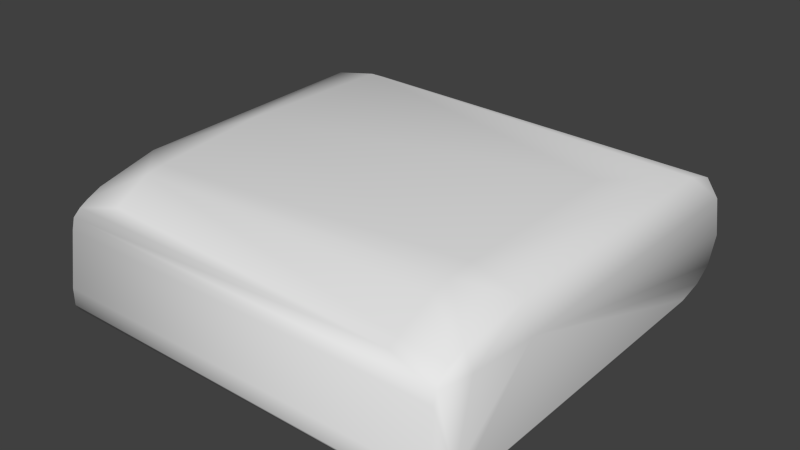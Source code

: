 # Source: hw_enviro_collider.blend  (saved by Blender 2.76.0; exported with 4.5.12 LTS)
import bpy
from mathutils import Matrix  # noqa: F401  (used for matrix-valued properties, if any)

bpy.ops.wm.read_factory_settings(use_empty=True)
scene = bpy.context.scene
scene.name = 'Scene'

# ---- collections
col_collection_1 = bpy.data.collections.new('Collection 1'); scene.collection.children.link(col_collection_1)

# ---- world
world_world = bpy.data.worlds.new('World'); scene.world = world_world
world_world.color = (0.05088, 0.05088, 0.05088)
world_world.use_sun_shadow = False
world_world.sun_shadow_jitter_overblur = 0.0
world_world.cycles.sampling_method = 'NONE'
world_world.cycles.sample_map_resolution = 256

# ---- meshes
me_cube_002 = bpy.data.meshes.new('Cube.002')
me_cube_002.from_pydata([(-0.2277, -0.2372, 0.01255), (-0.2274, 0.1982, 0.01255), (0.2274, 0.1982, 0.01255), (0.2277, -0.2372, 0.01255), (-0.2247, -0.2223, 0.1233), (-0.2317, 0.2027, 0.1414), (0.2317, 0.2027, 0.1403), (0.2247, -0.2223, 0.1231), (0.2299, 0.2361, 0.05244), (0.2299, 0.2352, 0.08965), (-0.2299, 0.2361, 0.05244), (-0.2299, 0.2352, 0.08965), (0.2299, 0.238, 0.06431), (-0.2299, 0.238, 0.06431), (-0.2264, -0.2295, 0.115), (0.2264, -0.2295, 0.115), (0.2299, 0.2262, 0.115), (-0.2299, 0.2262, 0.115), (-0.2299, 0.2262, 0.03789), (0.2299, 0.2262, 0.03789), (0.2302, -0.24, 0.03789), (-0.2302, -0.24, 0.03789), (-0.2317, 0.1653, 0.1569), (-0.2374, 0.1615, 0.01255), (0.2317, 0.1653, 0.1533), (0.2374, 0.1615, 0.01255), (0.2317, -0.1224, 0.1487), (-0.24, -0.1224, 0.1165), (-0.2317, -0.1224, 0.1498), (0.24, -0.1224, 0.1156), (0.2263, -0.1947, 0.135), (-0.2344, -0.1947, 0.1164), (-0.2263, -0.1947, 0.1359), (0.2344, -0.1947, 0.1159), (-0.2374, -0.2201, 0.01255), (0.2247, -0.2121, 0.1287), (-0.24, -0.2226, 0.03789), (-0.2247, -0.2121, 0.1292), (0.2374, -0.2201, 0.01255), (0.24, -0.2226, 0.03789), (0.2302, -0.24, 0.01817), (-0.2302, -0.24, 0.01817), (-0.24, 0.1653, 0.01817), (0.24, 0.1653, 0.01817), (0.24, 0.1939, 0.02442), (-0.24, 0.1939, 0.02442), (0.24, -0.2226, 0.01817), (-0.24, -0.2226, 0.01817), (0.2384, 0.2247, 0.08965), (0.24, 0.227, 0.06805), (0.24, 0.2144, 0.115), (0.24, 0.2144, 0.03789), (-0.2384, 0.2247, 0.08965), (-0.24, 0.227, 0.06805), (-0.24, 0.2144, 0.115), (-0.24, 0.2144, 0.03789), (0.1225, 0.2381, 0.05244), (-0.1225, 0.2381, 0.05244), (0.1225, 0.2381, 0.08965), (-0.1225, 0.2381, 0.08965), (0.2262, -0.2329, 0.1023), (-0.2262, -0.2329, 0.1023), (0.1736, -0.2223, 0.1264), (0.1771, -0.1224, 0.1629), (0.1736, -0.2121, 0.1339), (0.1771, 0.07867, 0.1649), (0.1752, -0.1723, 0.153), (0.176, -0.1501, 0.1603), (-0.1815, 0.1653, 0.1665), (-0.1778, -0.2121, 0.1338), (-0.1815, 0.184, 0.158), (-0.1815, 0.2027, 0.147), (-0.1795, -0.1723, 0.1547), (-0.1804, -0.1501, 0.1579), (-0.1815, -0.0255, 0.1691)], [], [(50, 24, 29), (5, 17, 54), (16, 6, 50), (19, 56, 8), (61, 14, 36), (71, 6, 16), (41, 0, 3), (11, 17, 59), (36, 47, 21), (48, 50, 49), (22, 68, 5), (47, 41, 21), (46, 39, 20), (51, 8, 49), (9, 48, 49), (51, 19, 8), (51, 2, 19), (68, 70, 5), (29, 43, 44), (29, 51, 49), (2, 18, 19), (18, 55, 10), (55, 53, 10), (53, 13, 10), (68, 24, 6), (71, 70, 6), (70, 68, 6), (9, 58, 16), (37, 32, 4), (53, 47, 36), (17, 5, 71), (5, 70, 71), (53, 52, 11), (37, 4, 69), (60, 61, 20), (29, 49, 50), (44, 2, 51), (44, 25, 2), (53, 11, 13), (44, 43, 25), (1, 55, 18), (29, 44, 51), (9, 49, 12), (1, 45, 55), (54, 52, 53), (53, 42, 47), (26, 33, 29), (35, 30, 66), (63, 73, 67), (22, 74, 68), (14, 4, 31), (65, 24, 68), (57, 13, 59), (22, 5, 54), (62, 4, 14), (21, 61, 36), (30, 26, 67), (25, 38, 3), (41, 40, 21), (42, 45, 23), (53, 27, 54), (63, 26, 24), (23, 45, 1), (24, 50, 6), (50, 48, 9), (34, 23, 25), (7, 15, 30), (40, 46, 20), (28, 74, 22), (28, 73, 74), (25, 0, 34), (56, 59, 58), (14, 60, 15), (61, 21, 20), (71, 16, 17), (65, 63, 24), (53, 36, 27), (15, 62, 14), (65, 68, 74), (40, 20, 21), (32, 72, 28), (43, 38, 25), (67, 26, 63), (35, 7, 30), (15, 60, 39), (40, 38, 46), (31, 27, 36), (0, 41, 34), (25, 3, 0), (50, 9, 16), (64, 69, 62), (12, 56, 58), (72, 37, 69), (23, 1, 25), (14, 61, 60), (11, 54, 17), (40, 3, 38), (32, 37, 72), (12, 8, 56), (28, 22, 27), (26, 29, 24), (66, 67, 72), (17, 16, 59), (60, 20, 39), (30, 67, 66), (16, 58, 59), (63, 65, 74), (30, 15, 33), (7, 35, 64), (7, 62, 15), (56, 57, 59), (72, 67, 73), (14, 31, 36), (54, 27, 22), (57, 10, 13), (13, 11, 59), (1, 2, 25), (34, 42, 23), (34, 41, 47), (57, 56, 19), (69, 4, 62), (4, 32, 31), (72, 73, 28), (62, 7, 64), (34, 47, 42), (33, 39, 29), (18, 57, 19), (26, 30, 33), (63, 74, 73), (35, 66, 64), (55, 45, 53), (43, 46, 38), (29, 46, 43), (69, 64, 72), (41, 3, 40), (49, 8, 12), (52, 54, 11), (39, 46, 29), (2, 1, 18), (18, 10, 57), (28, 31, 32), (33, 15, 39), (64, 66, 72), (9, 12, 58), (53, 45, 42), (31, 28, 27)])
me_cube_002.polygons.foreach_set('use_smooth', [True] * 146)
me_cube_002.use_remesh_preserve_volume = False
me_cube_002.use_remesh_preserve_attributes = False
me_cube_002.use_mirror_vertex_groups = False
me_cube_002.update()

# ---- objects
ob_cube = bpy.data.objects.new('Cube', me_cube_002)

# ---- transforms, parenting, visibility, modifiers, constraints
ob_cube.location = (0.0, 0.0, 0.0)
ob_cube.lineart.crease_threshold = 0.0

# ---- collection membership
col_collection_1.objects.link(ob_cube)

# ---- scene / render settings (as saved in the file)
scene.frame_start = 1; scene.frame_end = 2; scene.frame_set(1)
scene.render.engine = 'BLENDER_EEVEE_NEXT'
scene.render.resolution_percentage = 50
scene.render.dither_intensity = 0.0
scene.cycles.use_denoising = False
scene.cycles.samples = 10
scene.cycles.sampling_pattern = 'TABULATED_SOBOL'
scene.cycles.light_sampling_threshold = 0.0
scene.cycles.use_adaptive_sampling = False
scene.cycles.use_light_tree = False
scene.cycles.blur_glossy = 0.0
scene.cycles.pixel_filter_type = 'GAUSSIAN'
scene.cycles.sample_clamp_indirect = 0.0
scene.view_settings.view_transform = 'Standard'
bpy.context.view_layer.update()

# ---- added for rendering (the .blend has no active camera and no usable light): camera, sun
cam_auto = bpy.data.cameras.new('AutoCamera')
cam_auto.lens = 50.0
cam_auto.sensor_width = 36.0
cam_auto.clip_end = 1000.0
ob_auto_camera = bpy.data.objects.new('AutoCamera', cam_auto)
scene.collection.objects.link(ob_auto_camera)
ob_auto_camera.location = (0.64334, -0.772952, 0.605481)
ob_auto_camera.rotation_euler = (1.09748, -7.21219e-08, 0.694738)
scene.camera = ob_auto_camera
light_auto_sun = bpy.data.lights.new('AutoSun', 'SUN')
light_auto_sun.energy = 3.0
light_auto_sun.angle = 0.0523599
ob_auto_sun = bpy.data.objects.new('AutoSun', light_auto_sun)
scene.collection.objects.link(ob_auto_sun)
ob_auto_sun.rotation_euler = (0.872665, 0.174533, 0.523599)
bpy.context.view_layer.update()
